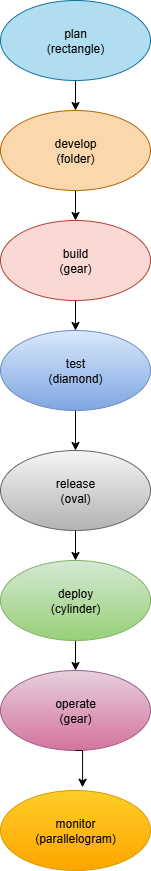

The diagram above was exported from draw.io. Its source (the exported page's mxGraphModel, read from the mxfile embedded in the PNG):
<mxGraphModel dx="1591" dy="889" grid="1" gridSize="10" guides="1" tooltips="1" connect="1" arrows="1" fold="1" page="1" pageScale="1" pageWidth="850" pageHeight="1100" math="0" shadow="0">
  <root>
    <mxCell id="0" />
    <mxCell id="1" parent="0" />
    <mxCell id="AAtPwYOMkvHyCC3miS61-11" style="edgeStyle=orthogonalEdgeStyle;rounded=0;orthogonalLoop=1;jettySize=auto;html=1;exitX=0.5;exitY=1;exitDx=0;exitDy=0;entryX=0.5;entryY=0;entryDx=0;entryDy=0;" edge="1" parent="1" source="AAtPwYOMkvHyCC3miS61-3" target="AAtPwYOMkvHyCC3miS61-4">
      <mxGeometry relative="1" as="geometry" />
    </mxCell>
    <mxCell id="AAtPwYOMkvHyCC3miS61-3" value="plan&lt;div&gt;(rectangle)&lt;/div&gt;" style="ellipse;whiteSpace=wrap;html=1;fillColor=#b1ddf0;strokeColor=#10739e;" vertex="1" parent="1">
      <mxGeometry x="320" y="20" width="150" height="80" as="geometry" />
    </mxCell>
    <mxCell id="AAtPwYOMkvHyCC3miS61-12" style="edgeStyle=orthogonalEdgeStyle;rounded=0;orthogonalLoop=1;jettySize=auto;html=1;exitX=0.5;exitY=1;exitDx=0;exitDy=0;entryX=0.5;entryY=0;entryDx=0;entryDy=0;" edge="1" parent="1" source="AAtPwYOMkvHyCC3miS61-4" target="AAtPwYOMkvHyCC3miS61-5">
      <mxGeometry relative="1" as="geometry" />
    </mxCell>
    <mxCell id="AAtPwYOMkvHyCC3miS61-4" value="develop&lt;div&gt;(folder)&lt;/div&gt;" style="ellipse;whiteSpace=wrap;html=1;fillColor=#fad7ac;strokeColor=#b46504;" vertex="1" parent="1">
      <mxGeometry x="320" y="130" width="150" height="80" as="geometry" />
    </mxCell>
    <mxCell id="AAtPwYOMkvHyCC3miS61-13" style="edgeStyle=orthogonalEdgeStyle;rounded=0;orthogonalLoop=1;jettySize=auto;html=1;exitX=0.5;exitY=1;exitDx=0;exitDy=0;entryX=0.5;entryY=0;entryDx=0;entryDy=0;" edge="1" parent="1" source="AAtPwYOMkvHyCC3miS61-5" target="AAtPwYOMkvHyCC3miS61-6">
      <mxGeometry relative="1" as="geometry" />
    </mxCell>
    <mxCell id="AAtPwYOMkvHyCC3miS61-5" value="build&lt;div&gt;(gear)&lt;/div&gt;" style="ellipse;whiteSpace=wrap;html=1;fillColor=#fad9d5;strokeColor=#ae4132;" vertex="1" parent="1">
      <mxGeometry x="320" y="240" width="150" height="80" as="geometry" />
    </mxCell>
    <mxCell id="AAtPwYOMkvHyCC3miS61-14" style="edgeStyle=orthogonalEdgeStyle;rounded=0;orthogonalLoop=1;jettySize=auto;html=1;exitX=0.5;exitY=1;exitDx=0;exitDy=0;entryX=0.5;entryY=0;entryDx=0;entryDy=0;" edge="1" parent="1" source="AAtPwYOMkvHyCC3miS61-6" target="AAtPwYOMkvHyCC3miS61-7">
      <mxGeometry relative="1" as="geometry" />
    </mxCell>
    <mxCell id="AAtPwYOMkvHyCC3miS61-6" value="test&lt;div&gt;(diamond)&lt;/div&gt;" style="ellipse;whiteSpace=wrap;html=1;fillColor=#dae8fc;gradientColor=#7ea6e0;strokeColor=#6c8ebf;" vertex="1" parent="1">
      <mxGeometry x="320" y="350" width="150" height="80" as="geometry" />
    </mxCell>
    <mxCell id="AAtPwYOMkvHyCC3miS61-17" style="edgeStyle=orthogonalEdgeStyle;rounded=0;orthogonalLoop=1;jettySize=auto;html=1;exitX=0.5;exitY=1;exitDx=0;exitDy=0;entryX=0.5;entryY=0;entryDx=0;entryDy=0;" edge="1" parent="1" source="AAtPwYOMkvHyCC3miS61-7" target="AAtPwYOMkvHyCC3miS61-8">
      <mxGeometry relative="1" as="geometry" />
    </mxCell>
    <mxCell id="AAtPwYOMkvHyCC3miS61-7" value="release&lt;div&gt;(oval)&lt;/div&gt;" style="ellipse;whiteSpace=wrap;html=1;fillColor=#f5f5f5;gradientColor=#b3b3b3;strokeColor=#666666;" vertex="1" parent="1">
      <mxGeometry x="320" y="470" width="150" height="80" as="geometry" />
    </mxCell>
    <mxCell id="AAtPwYOMkvHyCC3miS61-20" style="edgeStyle=orthogonalEdgeStyle;rounded=0;orthogonalLoop=1;jettySize=auto;html=1;exitX=0.5;exitY=1;exitDx=0;exitDy=0;entryX=0.5;entryY=0;entryDx=0;entryDy=0;" edge="1" parent="1" source="AAtPwYOMkvHyCC3miS61-8" target="AAtPwYOMkvHyCC3miS61-9">
      <mxGeometry relative="1" as="geometry" />
    </mxCell>
    <mxCell id="AAtPwYOMkvHyCC3miS61-8" value="deploy&lt;div&gt;(cylinder)&lt;/div&gt;" style="ellipse;whiteSpace=wrap;html=1;fillColor=#d5e8d4;gradientColor=#97d077;strokeColor=#82b366;" vertex="1" parent="1">
      <mxGeometry x="320" y="580" width="150" height="80" as="geometry" />
    </mxCell>
    <mxCell id="AAtPwYOMkvHyCC3miS61-9" value="operate&lt;div&gt;(gear)&lt;/div&gt;" style="ellipse;whiteSpace=wrap;html=1;fillColor=#e6d0de;gradientColor=#d5739d;strokeColor=#996185;" vertex="1" parent="1">
      <mxGeometry x="320" y="690" width="150" height="80" as="geometry" />
    </mxCell>
    <mxCell id="AAtPwYOMkvHyCC3miS61-10" value="monitor&lt;div&gt;(parallelogram)&lt;/div&gt;" style="ellipse;whiteSpace=wrap;html=1;fillColor=#ffcd28;gradientColor=#ffa500;strokeColor=#d79b00;" vertex="1" parent="1">
      <mxGeometry x="320" y="810" width="150" height="80" as="geometry" />
    </mxCell>
    <mxCell id="AAtPwYOMkvHyCC3miS61-21" style="edgeStyle=orthogonalEdgeStyle;rounded=0;orthogonalLoop=1;jettySize=auto;html=1;exitX=0.5;exitY=1;exitDx=0;exitDy=0;entryX=0.547;entryY=-0.04;entryDx=0;entryDy=0;entryPerimeter=0;" edge="1" parent="1" source="AAtPwYOMkvHyCC3miS61-9" target="AAtPwYOMkvHyCC3miS61-10">
      <mxGeometry relative="1" as="geometry" />
    </mxCell>
  </root>
</mxGraphModel>